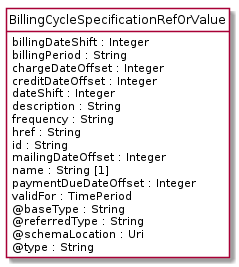

The diagram above was rendered by PlantUML. Its source (embedded in the PNG):
@startuml
hide circle
hide methods
hide stereotype
show <<Enumeration>> stereotype
skinparam class {
   BackgroundColor<<Enumeration>> #E6F5F7
   BackgroundColor<<Ref>> #FFFFE0
   BackgroundColor<<Pivot>> #FFFFFFF
   BackgroundColor<<SimpleType>> #E2F0DA
   BackgroundColor #FCF2E3
}

class BillingCycleSpecificationRefOrValue <<Pivot>> {
    billingDateShift : Integer
    billingPeriod : String
    chargeDateOffset : Integer
    creditDateOffset : Integer
    dateShift : Integer
    description : String
    frequency : String
    href : String
    id : String
    mailingDateOffset : Integer
    name : String [1]
    paymentDueDateOffset : Integer
    validFor : TimePeriod
    @baseType : String
    @referredType : String
    @schemaLocation : Uri
    @type : String
}


@enduml